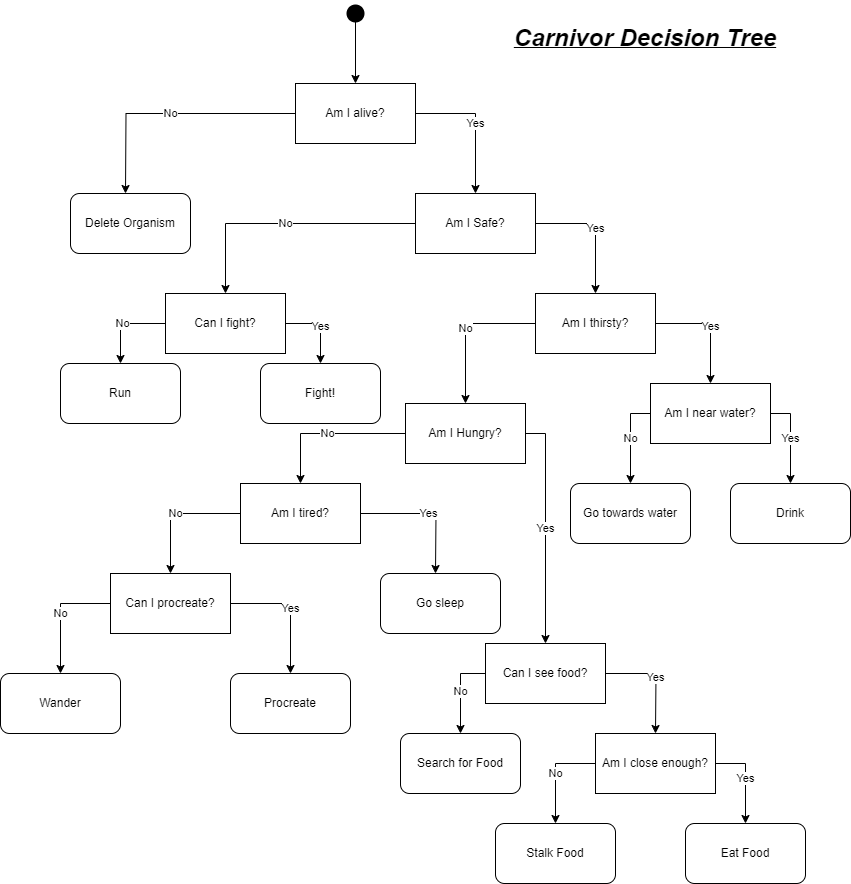

The diagram above was exported from draw.io. Its source (the exported page's mxGraphModel, read from the mxfile embedded in the PNG):
<mxGraphModel dx="1434" dy="738" grid="1" gridSize="10" guides="1" tooltips="1" connect="1" arrows="1" fold="1" page="1" pageScale="1" pageWidth="850" pageHeight="1100" math="0" shadow="0">
  <root>
    <mxCell id="0" />
    <mxCell id="1" parent="0" />
    <mxCell id="WL6hUltqLp68ZGgWMAkq-4" value="" style="shape=waypoint;sketch=0;size=6;pointerEvents=1;points=[];fillColor=none;resizable=0;rotatable=0;perimeter=centerPerimeter;snapToPoint=1;strokeWidth=7;" parent="1" vertex="1">
      <mxGeometry x="345" y="40" width="20" height="20" as="geometry" />
    </mxCell>
    <mxCell id="WL6hUltqLp68ZGgWMAkq-10" value="No" style="edgeStyle=orthogonalEdgeStyle;rounded=0;orthogonalLoop=1;jettySize=auto;html=1;exitX=0;exitY=0.5;exitDx=0;exitDy=0;entryX=0.5;entryY=0;entryDx=0;entryDy=0;" parent="1" source="WL6hUltqLp68ZGgWMAkq-7" edge="1">
      <mxGeometry relative="1" as="geometry">
        <mxPoint x="125" y="230" as="targetPoint" />
        <mxPoint x="185" y="150" as="sourcePoint" />
      </mxGeometry>
    </mxCell>
    <mxCell id="WL6hUltqLp68ZGgWMAkq-12" value="Yes" style="edgeStyle=orthogonalEdgeStyle;rounded=0;orthogonalLoop=1;jettySize=auto;html=1;exitX=1;exitY=0.5;exitDx=0;exitDy=0;entryX=0.5;entryY=0;entryDx=0;entryDy=0;" parent="1" source="WL6hUltqLp68ZGgWMAkq-7" target="WL6hUltqLp68ZGgWMAkq-11" edge="1">
      <mxGeometry relative="1" as="geometry" />
    </mxCell>
    <mxCell id="WL6hUltqLp68ZGgWMAkq-7" value="Am I alive?" style="rounded=0;whiteSpace=wrap;html=1;" parent="1" vertex="1">
      <mxGeometry x="295" y="120" width="120" height="60" as="geometry" />
    </mxCell>
    <mxCell id="WL6hUltqLp68ZGgWMAkq-8" value="" style="endArrow=classic;html=1;rounded=0;entryX=0.5;entryY=0;entryDx=0;entryDy=0;" parent="1" target="WL6hUltqLp68ZGgWMAkq-7" edge="1">
      <mxGeometry width="50" height="50" relative="1" as="geometry">
        <mxPoint x="355" y="50" as="sourcePoint" />
        <mxPoint x="380" y="260" as="targetPoint" />
      </mxGeometry>
    </mxCell>
    <mxCell id="WL6hUltqLp68ZGgWMAkq-19" value="Yes" style="edgeStyle=orthogonalEdgeStyle;rounded=0;orthogonalLoop=1;jettySize=auto;html=1;exitX=1;exitY=0.5;exitDx=0;exitDy=0;entryX=0.5;entryY=0;entryDx=0;entryDy=0;" parent="1" source="WL6hUltqLp68ZGgWMAkq-11" target="WL6hUltqLp68ZGgWMAkq-18" edge="1">
      <mxGeometry relative="1" as="geometry" />
    </mxCell>
    <mxCell id="RxSXzUuZ_Lp5iP7_BzbQ-30" value="No" style="edgeStyle=orthogonalEdgeStyle;rounded=0;orthogonalLoop=1;jettySize=auto;html=1;exitX=0;exitY=0.5;exitDx=0;exitDy=0;entryX=0.5;entryY=0;entryDx=0;entryDy=0;" edge="1" parent="1" source="WL6hUltqLp68ZGgWMAkq-11" target="RxSXzUuZ_Lp5iP7_BzbQ-24">
      <mxGeometry relative="1" as="geometry" />
    </mxCell>
    <mxCell id="WL6hUltqLp68ZGgWMAkq-11" value="Am I Safe?" style="rounded=0;whiteSpace=wrap;html=1;" parent="1" vertex="1">
      <mxGeometry x="415" y="230" width="120" height="60" as="geometry" />
    </mxCell>
    <mxCell id="WL6hUltqLp68ZGgWMAkq-13" value="Delete Organism" style="rounded=1;whiteSpace=wrap;html=1;" parent="1" vertex="1">
      <mxGeometry x="70" y="230" width="120" height="60" as="geometry" />
    </mxCell>
    <mxCell id="WL6hUltqLp68ZGgWMAkq-22" value="Yes" style="edgeStyle=orthogonalEdgeStyle;rounded=0;orthogonalLoop=1;jettySize=auto;html=1;exitX=1;exitY=0.5;exitDx=0;exitDy=0;entryX=0.5;entryY=0;entryDx=0;entryDy=0;" parent="1" source="WL6hUltqLp68ZGgWMAkq-18" target="RxSXzUuZ_Lp5iP7_BzbQ-12" edge="1">
      <mxGeometry relative="1" as="geometry">
        <mxPoint x="730" y="420" as="targetPoint" />
      </mxGeometry>
    </mxCell>
    <mxCell id="WL6hUltqLp68ZGgWMAkq-24" value="No" style="edgeStyle=orthogonalEdgeStyle;rounded=0;orthogonalLoop=1;jettySize=auto;html=1;exitX=0;exitY=0.5;exitDx=0;exitDy=0;entryX=0.5;entryY=0;entryDx=0;entryDy=0;" parent="1" source="WL6hUltqLp68ZGgWMAkq-18" edge="1" target="WL6hUltqLp68ZGgWMAkq-26">
      <mxGeometry relative="1" as="geometry">
        <mxPoint x="465" y="420" as="targetPoint" />
      </mxGeometry>
    </mxCell>
    <mxCell id="WL6hUltqLp68ZGgWMAkq-18" value="Am I thirsty?" style="rounded=0;whiteSpace=wrap;html=1;" parent="1" vertex="1">
      <mxGeometry x="535" y="330" width="120" height="60" as="geometry" />
    </mxCell>
    <mxCell id="WL6hUltqLp68ZGgWMAkq-28" value="Yes" style="edgeStyle=orthogonalEdgeStyle;rounded=0;orthogonalLoop=1;jettySize=auto;html=1;exitX=1;exitY=0.5;exitDx=0;exitDy=0;entryX=0.5;entryY=0;entryDx=0;entryDy=0;" parent="1" source="WL6hUltqLp68ZGgWMAkq-26" target="RxSXzUuZ_Lp5iP7_BzbQ-1" edge="1">
      <mxGeometry relative="1" as="geometry">
        <mxPoint x="595" y="520" as="targetPoint" />
      </mxGeometry>
    </mxCell>
    <mxCell id="WL6hUltqLp68ZGgWMAkq-30" value="No" style="edgeStyle=orthogonalEdgeStyle;rounded=0;orthogonalLoop=1;jettySize=auto;html=1;exitX=0;exitY=0.5;exitDx=0;exitDy=0;entryX=0.5;entryY=0;entryDx=0;entryDy=0;" parent="1" source="WL6hUltqLp68ZGgWMAkq-26" target="WL6hUltqLp68ZGgWMAkq-29" edge="1">
      <mxGeometry relative="1" as="geometry" />
    </mxCell>
    <mxCell id="WL6hUltqLp68ZGgWMAkq-26" value="Am I Hungry?" style="rounded=0;whiteSpace=wrap;html=1;" parent="1" vertex="1">
      <mxGeometry x="405" y="440" width="120" height="60" as="geometry" />
    </mxCell>
    <mxCell id="WL6hUltqLp68ZGgWMAkq-32" value="Yes" style="edgeStyle=orthogonalEdgeStyle;rounded=0;orthogonalLoop=1;jettySize=auto;html=1;exitX=1;exitY=0.5;exitDx=0;exitDy=0;entryX=0.5;entryY=0;entryDx=0;entryDy=0;" parent="1" source="WL6hUltqLp68ZGgWMAkq-29" edge="1">
      <mxGeometry relative="1" as="geometry">
        <mxPoint x="435" y="610" as="targetPoint" />
      </mxGeometry>
    </mxCell>
    <mxCell id="WL6hUltqLp68ZGgWMAkq-34" value="No" style="edgeStyle=orthogonalEdgeStyle;rounded=0;orthogonalLoop=1;jettySize=auto;html=1;exitX=0;exitY=0.5;exitDx=0;exitDy=0;entryX=0.5;entryY=0;entryDx=0;entryDy=0;" parent="1" source="WL6hUltqLp68ZGgWMAkq-29" target="WL6hUltqLp68ZGgWMAkq-33" edge="1">
      <mxGeometry relative="1" as="geometry" />
    </mxCell>
    <mxCell id="WL6hUltqLp68ZGgWMAkq-29" value="Am I tired?" style="rounded=0;whiteSpace=wrap;html=1;" parent="1" vertex="1">
      <mxGeometry x="240" y="520" width="120" height="60" as="geometry" />
    </mxCell>
    <mxCell id="WL6hUltqLp68ZGgWMAkq-31" value="Go sleep" style="rounded=1;whiteSpace=wrap;html=1;" parent="1" vertex="1">
      <mxGeometry x="380" y="610" width="120" height="60" as="geometry" />
    </mxCell>
    <mxCell id="WL6hUltqLp68ZGgWMAkq-36" value="Yes" style="edgeStyle=orthogonalEdgeStyle;rounded=0;orthogonalLoop=1;jettySize=auto;html=1;exitX=1;exitY=0.5;exitDx=0;exitDy=0;entryX=0.5;entryY=0;entryDx=0;entryDy=0;" parent="1" source="WL6hUltqLp68ZGgWMAkq-33" target="WL6hUltqLp68ZGgWMAkq-35" edge="1">
      <mxGeometry relative="1" as="geometry" />
    </mxCell>
    <mxCell id="WL6hUltqLp68ZGgWMAkq-38" value="No" style="edgeStyle=orthogonalEdgeStyle;rounded=0;orthogonalLoop=1;jettySize=auto;html=1;exitX=0;exitY=0.5;exitDx=0;exitDy=0;entryX=0.5;entryY=0;entryDx=0;entryDy=0;" parent="1" source="WL6hUltqLp68ZGgWMAkq-33" target="WL6hUltqLp68ZGgWMAkq-37" edge="1">
      <mxGeometry relative="1" as="geometry" />
    </mxCell>
    <mxCell id="WL6hUltqLp68ZGgWMAkq-33" value="Can I procreate?" style="rounded=0;whiteSpace=wrap;html=1;" parent="1" vertex="1">
      <mxGeometry x="110" y="610" width="120" height="60" as="geometry" />
    </mxCell>
    <mxCell id="WL6hUltqLp68ZGgWMAkq-35" value="Procreate" style="rounded=1;whiteSpace=wrap;html=1;" parent="1" vertex="1">
      <mxGeometry x="230" y="710" width="120" height="60" as="geometry" />
    </mxCell>
    <mxCell id="WL6hUltqLp68ZGgWMAkq-37" value="Wander" style="rounded=1;whiteSpace=wrap;html=1;" parent="1" vertex="1">
      <mxGeometry y="710" width="120" height="60" as="geometry" />
    </mxCell>
    <mxCell id="RxSXzUuZ_Lp5iP7_BzbQ-3" value="Yes" style="edgeStyle=orthogonalEdgeStyle;rounded=0;orthogonalLoop=1;jettySize=auto;html=1;exitX=1;exitY=0.5;exitDx=0;exitDy=0;" edge="1" parent="1" source="RxSXzUuZ_Lp5iP7_BzbQ-1">
      <mxGeometry relative="1" as="geometry">
        <mxPoint x="655" y="770" as="targetPoint" />
      </mxGeometry>
    </mxCell>
    <mxCell id="RxSXzUuZ_Lp5iP7_BzbQ-10" value="No" style="edgeStyle=orthogonalEdgeStyle;rounded=0;orthogonalLoop=1;jettySize=auto;html=1;exitX=0;exitY=0.5;exitDx=0;exitDy=0;entryX=0.5;entryY=0;entryDx=0;entryDy=0;" edge="1" parent="1" source="RxSXzUuZ_Lp5iP7_BzbQ-1" target="RxSXzUuZ_Lp5iP7_BzbQ-4">
      <mxGeometry relative="1" as="geometry" />
    </mxCell>
    <mxCell id="RxSXzUuZ_Lp5iP7_BzbQ-1" value="Can I see food?" style="rounded=0;whiteSpace=wrap;html=1;" vertex="1" parent="1">
      <mxGeometry x="485" y="680" width="120" height="60" as="geometry" />
    </mxCell>
    <mxCell id="RxSXzUuZ_Lp5iP7_BzbQ-4" value="Search for Food" style="rounded=1;whiteSpace=wrap;html=1;" vertex="1" parent="1">
      <mxGeometry x="400" y="770" width="120" height="60" as="geometry" />
    </mxCell>
    <mxCell id="RxSXzUuZ_Lp5iP7_BzbQ-11" value="&lt;b&gt;&lt;i&gt;&lt;u&gt;&lt;font style=&quot;font-size: 24px;&quot;&gt;Carnivor Decision Tree&lt;/font&gt;&lt;/u&gt;&lt;/i&gt;&lt;/b&gt;" style="text;html=1;align=center;verticalAlign=middle;whiteSpace=wrap;rounded=0;" vertex="1" parent="1">
      <mxGeometry x="510" y="60" width="270" height="30" as="geometry" />
    </mxCell>
    <mxCell id="RxSXzUuZ_Lp5iP7_BzbQ-14" value="Yes" style="edgeStyle=orthogonalEdgeStyle;rounded=0;orthogonalLoop=1;jettySize=auto;html=1;exitX=1;exitY=0.5;exitDx=0;exitDy=0;entryX=0.5;entryY=0;entryDx=0;entryDy=0;" edge="1" parent="1" source="RxSXzUuZ_Lp5iP7_BzbQ-12" target="RxSXzUuZ_Lp5iP7_BzbQ-13">
      <mxGeometry relative="1" as="geometry" />
    </mxCell>
    <mxCell id="RxSXzUuZ_Lp5iP7_BzbQ-16" value="No" style="edgeStyle=orthogonalEdgeStyle;rounded=0;orthogonalLoop=1;jettySize=auto;html=1;exitX=0;exitY=0.5;exitDx=0;exitDy=0;entryX=0.5;entryY=0;entryDx=0;entryDy=0;" edge="1" parent="1" source="RxSXzUuZ_Lp5iP7_BzbQ-12" target="RxSXzUuZ_Lp5iP7_BzbQ-15">
      <mxGeometry relative="1" as="geometry" />
    </mxCell>
    <mxCell id="RxSXzUuZ_Lp5iP7_BzbQ-12" value="Am I near water?" style="rounded=0;whiteSpace=wrap;html=1;" vertex="1" parent="1">
      <mxGeometry x="650" y="420" width="120" height="60" as="geometry" />
    </mxCell>
    <mxCell id="RxSXzUuZ_Lp5iP7_BzbQ-13" value="Drink" style="rounded=1;whiteSpace=wrap;html=1;" vertex="1" parent="1">
      <mxGeometry x="730" y="520" width="120" height="60" as="geometry" />
    </mxCell>
    <mxCell id="RxSXzUuZ_Lp5iP7_BzbQ-15" value="Go towards water" style="rounded=1;whiteSpace=wrap;html=1;" vertex="1" parent="1">
      <mxGeometry x="570" y="520" width="120" height="60" as="geometry" />
    </mxCell>
    <mxCell id="RxSXzUuZ_Lp5iP7_BzbQ-21" value="Yes" style="edgeStyle=orthogonalEdgeStyle;rounded=0;orthogonalLoop=1;jettySize=auto;html=1;exitX=1;exitY=0.5;exitDx=0;exitDy=0;entryX=0.5;entryY=0;entryDx=0;entryDy=0;" edge="1" parent="1" source="RxSXzUuZ_Lp5iP7_BzbQ-19" target="RxSXzUuZ_Lp5iP7_BzbQ-20">
      <mxGeometry relative="1" as="geometry" />
    </mxCell>
    <mxCell id="RxSXzUuZ_Lp5iP7_BzbQ-23" value="No" style="edgeStyle=orthogonalEdgeStyle;rounded=0;orthogonalLoop=1;jettySize=auto;html=1;exitX=0;exitY=0.5;exitDx=0;exitDy=0;entryX=0.5;entryY=0;entryDx=0;entryDy=0;" edge="1" parent="1" source="RxSXzUuZ_Lp5iP7_BzbQ-19" target="RxSXzUuZ_Lp5iP7_BzbQ-22">
      <mxGeometry relative="1" as="geometry" />
    </mxCell>
    <mxCell id="RxSXzUuZ_Lp5iP7_BzbQ-19" value="Am I close enough?" style="whiteSpace=wrap;html=1;" vertex="1" parent="1">
      <mxGeometry x="595" y="770" width="120" height="60" as="geometry" />
    </mxCell>
    <mxCell id="RxSXzUuZ_Lp5iP7_BzbQ-20" value="Eat Food" style="rounded=1;whiteSpace=wrap;html=1;" vertex="1" parent="1">
      <mxGeometry x="685" y="860" width="120" height="60" as="geometry" />
    </mxCell>
    <mxCell id="RxSXzUuZ_Lp5iP7_BzbQ-22" value="Stalk Food" style="rounded=1;whiteSpace=wrap;html=1;" vertex="1" parent="1">
      <mxGeometry x="495" y="860" width="120" height="60" as="geometry" />
    </mxCell>
    <mxCell id="RxSXzUuZ_Lp5iP7_BzbQ-26" value="Yes" style="edgeStyle=orthogonalEdgeStyle;rounded=0;orthogonalLoop=1;jettySize=auto;html=1;exitX=1;exitY=0.5;exitDx=0;exitDy=0;entryX=0.5;entryY=0;entryDx=0;entryDy=0;" edge="1" parent="1" source="RxSXzUuZ_Lp5iP7_BzbQ-24" target="RxSXzUuZ_Lp5iP7_BzbQ-25">
      <mxGeometry relative="1" as="geometry" />
    </mxCell>
    <mxCell id="RxSXzUuZ_Lp5iP7_BzbQ-28" value="No" style="edgeStyle=orthogonalEdgeStyle;rounded=0;orthogonalLoop=1;jettySize=auto;html=1;exitX=0;exitY=0.5;exitDx=0;exitDy=0;entryX=0.5;entryY=0;entryDx=0;entryDy=0;" edge="1" parent="1" source="RxSXzUuZ_Lp5iP7_BzbQ-24" target="RxSXzUuZ_Lp5iP7_BzbQ-27">
      <mxGeometry relative="1" as="geometry" />
    </mxCell>
    <mxCell id="RxSXzUuZ_Lp5iP7_BzbQ-24" value="Can I fight?" style="rounded=0;whiteSpace=wrap;html=1;" vertex="1" parent="1">
      <mxGeometry x="165" y="330" width="120" height="60" as="geometry" />
    </mxCell>
    <mxCell id="RxSXzUuZ_Lp5iP7_BzbQ-25" value="Fight!" style="rounded=1;whiteSpace=wrap;html=1;" vertex="1" parent="1">
      <mxGeometry x="260" y="400" width="120" height="60" as="geometry" />
    </mxCell>
    <mxCell id="RxSXzUuZ_Lp5iP7_BzbQ-27" value="Run" style="rounded=1;whiteSpace=wrap;html=1;" vertex="1" parent="1">
      <mxGeometry x="60" y="400" width="120" height="60" as="geometry" />
    </mxCell>
  </root>
</mxGraphModel>